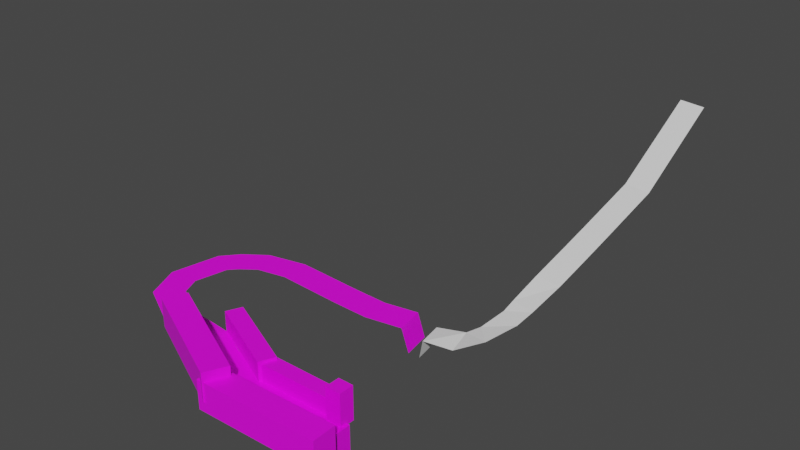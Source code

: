 # Source: Houses.blend  (saved by Blender 4.3.34; exported with 4.5.12 LTS)
import bpy
from mathutils import Matrix  # noqa: F401  (used for matrix-valued properties, if any)

bpy.ops.wm.read_factory_settings(use_empty=True)
scene = bpy.context.scene
scene.name = 'Scene'

# ---- collections
col_collection = bpy.data.collections.new('Collection'); scene.collection.children.link(col_collection)

# ---- images (referenced by path relative to the original .blend; pixels are not part of the script)
import os
ASSET_DIR = os.environ.get("B2B_ASSET_DIR", "")  # directory of the original .blend (textures are referenced by path, not embedded)
HERE = os.path.dirname(os.path.abspath(__file__))  # packed textures are extracted next to this script under _unpacked/

def load_image(name, relpath, width, height, colorspace="sRGB"):
    """Load a texture the original file referenced (path relative to the .blend, or extracted next to this script)."""
    p = next((c for c in (os.path.join(HERE, relpath), os.path.join(ASSET_DIR, relpath)) if relpath and os.path.exists(c)), "")
    if p:
        img = bpy.data.images.load(p, check_existing=True)
        img.name = name
    else:  # same state as the original file: an image datablock whose file is absent (Cycles renders it pink)
        img = bpy.data.images.new(name, width, height)
        img.source = "FILE"
        img.filepath = "//" + (relpath or name)
    img.colorspace_settings.name = colorspace
    return img
img_xeohdaj_1k_albedo_jpg = load_image('xeohdaj_1K_Albedo.jpg', 'xeohdaj_1K_Albedo.jpg', 1024, 1024, 'sRGB')
img_buildings_buildings_0105_01_preview_jpg = load_image('buildings_buildings_0105_01_preview.jpg', 'buildings_buildings_0105_01_preview.jpg', 1024, 1024, 'sRGB')

# ---- materials (node trees are filled in below, after node groups)
mat_asphalt = bpy.data.materials.new('Asphalt')
mat_asphalt.alpha_threshold = 0.0
mat_asphalt.use_transparent_shadow = False
mat_asphalt.roughness = 0.5
mat_asphalt.line_color = (0.0, 0.0, 0.0, 1.0)
mat_wallhouse = bpy.data.materials.new('WallHouse')
mat_wallhouse.use_transparent_shadow = False

# ---- material node trees
mat_asphalt.use_nodes = True; mat_asphalt.node_tree.nodes.clear()
_N = mat_asphalt.node_tree.nodes; _L = mat_asphalt.node_tree.links
n0 = _N.new('ShaderNodeOutputMaterial'); n0.name = 'Material Output'; n0.location = (300, 300)
n1 = _N.new('ShaderNodeBsdfPrincipled'); n1.name = 'Principled BSDF'; n1.location = (10, 300)
n1.distribution = 'GGX'
n1.subsurface_method = 'RANDOM_WALK_SKIN'
n1.inputs[3].default_value = 1.45
n1.inputs[27].default_value = (0.0, 0.0, 0.0, 1.0)
n1.inputs[28].default_value = 1.0
n2 = _N.new('ShaderNodeTexImage'); n2.name = 'Image Texture'; n2.location = (-355, 268)
n2.image = img_xeohdaj_1k_albedo_jpg
_L.new(n1.outputs[0], n0.inputs[0])
_L.new(n2.outputs[0], n1.inputs[0])
n0.is_active_output = True
mat_wallhouse.use_nodes = True; mat_wallhouse.node_tree.nodes.clear()
_N = mat_wallhouse.node_tree.nodes; _L = mat_wallhouse.node_tree.links
n0 = _N.new('ShaderNodeBsdfPrincipled'); n0.name = 'Principled BSDF'; n0.location = (10, 300)
n0.distribution = 'GGX'
n0.subsurface_method = 'RANDOM_WALK_SKIN'
n0.inputs[3].default_value = 1.45
n0.inputs[27].default_value = (0.0, 0.0, 0.0, 1.0)
n0.inputs[28].default_value = 1.0
n1 = _N.new('ShaderNodeOutputMaterial'); n1.name = 'Material Output'; n1.location = (300, 300)
n2 = _N.new('ShaderNodeTexImage'); n2.name = 'Image Texture'; n2.location = (-456, 191)
n2.image = img_buildings_buildings_0105_01_preview_jpg
_L.new(n0.outputs[0], n1.inputs[0])
_L.new(n2.outputs[0], n0.inputs[0])
n1.is_active_output = True

# ---- world
world_world = bpy.data.worlds.new('World'); scene.world = world_world
world_world.use_nodes = True; world_world.node_tree.nodes.clear()
_N = world_world.node_tree.nodes; _L = world_world.node_tree.links
n0 = _N.new('ShaderNodeOutputWorld'); n0.name = 'World Output'; n0.location = (300, 300)
n1 = _N.new('ShaderNodeBackground'); n1.name = 'Background'; n1.location = (10, 300)
n1.inputs[0].default_value = (0.05088, 0.05088, 0.05088, 1.0)
_L.new(n1.outputs[0], n0.inputs[0])
n0.is_active_output = True
world_world.color = (0.05088, 0.05088, 0.05088)
world_world.use_sun_shadow = False
world_world.sun_shadow_jitter_overblur = 0.0

# ---- meshes
me_cube = bpy.data.meshes.new('Cube')
me_cube.from_pydata([(1.0, 1.0, 1.0), (1.0, 1.0, -1.0), (1.0, -1.0, 1.0), (1.0, -1.0, -1.0), (-0.9961, 1.0, 1.0), (-1.004, -1.0, 1.0), (-5.715, -0.951, 1.0), (-5.385, 1.022, 1.0), (-9.078, 0.1672, 1.0), (-8.324, 2.02, 1.0), (-10.87, 1.047, 1.0), (-10.34, 2.975, 1.0), (-13.75, 1.308, 1.0), (-13.2, 3.231, 1.0), (-17.19, 3.088, 1.0), (-15.73, 4.461, 1.0), (-18.23, 5.457, 1.0), (-16.24, 5.666, 1.0), (-17.57, 8.784, 1.0), (-15.78, 7.889, 1.0), (-16.59, 9.922, 1.0), (-15.25, 8.444, 1.0), (-15.08, 11.01, 1.0), (-14.26, 9.188, 1.0), (-12.45, 11.59, 1.0), (-12.29, 9.597, 1.0), (-7.694, 11.33, 1.0), (-7.779, 9.336, 1.0), (-5.412, 11.26, 1.0), (-5.264, 9.268, 1.0), (-2.516, 9.999, -0.7641), (-2.871, 11.97, -0.7641), (-3.164, 11.67, 1.0), (-2.809, 9.704, 1.0)], [], [(0, 4, 5, 2), (1, 0, 2, 3), (5, 4, 7, 6), (6, 7, 9, 8), (10, 11, 13, 12), (8, 9, 11, 10), (12, 13, 15, 14), (16, 17, 19, 18), (14, 15, 17, 16), (20, 21, 23, 22), (18, 19, 21, 20), (22, 23, 25, 24), (26, 27, 29, 28), (24, 25, 27, 26), (32, 33, 30, 31), (28, 29, 33, 32)])
_uv = me_cube.uv_layers.new(name='UVMap')
_uv.uv.foreach_set('vector', [-7.691, -7.248, -7.691, -5.476, -11.24, -5.469, -11.24, -7.248, -7.691, -9.024, -7.691, -7.248, -11.24, -7.248, -11.24, -9.024, -11.24, -5.469, -7.691, -5.476, -7.652, -1.58, -11.16, -1.286, -11.16, -1.286, -7.652, -1.58, -5.88, 1.03, -9.169, 1.699, -7.608, 3.292, -4.184, 2.82, -3.729, 5.359, -7.144, 5.847, -9.169, 1.699, -5.88, 1.03, -4.184, 2.82, -7.608, 3.292, -7.144, 5.847, -3.729, 5.359, -1.545, 7.609, -3.983, 8.9, 0.2244, 9.827, 0.5948, 8.061, 4.543, 7.649, 6.131, 9.237, -3.983, 8.9, -1.545, 7.609, 0.5948, 8.061, 0.2244, 9.827, 8.153, 8.373, 5.528, 7.176, 6.85, 6.304, 10.09, 7.032, 6.131, 9.237, 4.543, 7.649, 5.528, 7.176, 8.153, 8.373, 10.09, 7.032, 6.85, 6.304, 7.576, 4.553, 11.12, 4.691, 10.66, 0.4709, 7.112, 0.5465, 6.99, -1.687, 10.53, -1.555, 11.12, 4.691, 7.576, 4.553, 7.112, 0.5465, 10.66, 0.4709, 11.26, -3.552, 7.765, -3.866, 8.747, -5.399, 12.24, -5.084, 10.53, -1.555, 6.99, -1.687, 7.765, -3.866, 11.26, -3.552])
me_cube.materials.append(mat_asphalt)
me_cube.use_mirror_vertex_groups = False
me_cube.update()
me_cube_001 = bpy.data.meshes.new('Cube.001')
me_cube_001.from_pydata([(4.057, -0.2434, 0.5545), (4.057, -0.2434, 5.548), (4.057, 3.89, 0.5545), (4.057, 3.89, 5.548), (8.19, -0.2434, 0.5545), (8.19, -0.2434, 5.548), (8.19, 3.89, 0.5545), (8.19, 3.89, 5.548), (4.057, -0.2434, 9.684), (4.057, 3.89, 9.684), (8.19, 3.89, 9.684), (8.19, -0.2434, 9.684)], [], [(0, 1, 3, 2), (2, 3, 7, 6), (6, 7, 5, 4), (4, 5, 1, 0), (2, 6, 4, 0), (5, 7, 10, 11), (10, 9, 8, 11), (3, 1, 8, 9), (1, 5, 11, 8), (7, 3, 9, 10)])
_uv = me_cube_001.uv_layers.new(name='UVMap')
_uv.uv.foreach_set('vector', [5.761e-05, 0.9999, 5.765e-05, 0.4931, 0.3322, 0.4931, 0.3322, 0.9999, 5.761e-05, 0.9999, 5.765e-05, 0.4931, 0.3322, 0.4931, 0.3322, 0.9999, 0.3322, 5.763e-05, 0.3322, 0.5069, 5.763e-05, 0.5069, 5.766e-05, 5.765e-05, 0.3322, 5.763e-05, 0.3322, 0.5069, 5.763e-05, 0.5069, 5.764e-05, 5.763e-05, 0.6461, 0.9346, 0.4846, 0.6769, 0.6461, 0.5154, 0.8076, 0.7731, 5.763e-05, 0.5069, 0.3322, 0.5069, 0.3322, 0.9267, 5.764e-05, 0.9267, 0.3231, 0.4193, 0.1616, 0.1616, 0.3231, 8.982e-05, 0.4846, 0.2578, 0.3322, 0.4931, 5.765e-05, 0.4931, 5.769e-05, 0.0733, 0.3322, 0.0733, 5.763e-05, 0.5069, 0.3322, 0.5069, 0.3322, 0.9267, 5.763e-05, 0.9267, 0.3322, 0.4931, 5.765e-05, 0.4931, 5.769e-05, 0.0733, 0.3322, 0.0733])
me_cube_001.materials.append(mat_wallhouse)
me_cube_001.update()
me_cube_002 = bpy.data.meshes.new('Cube.002')
me_cube_002.from_pydata([(-9.391, -1.0, -1.0), (-9.391, -1.0, 1.416), (-9.391, 1.0, -1.0), (-9.391, 1.0, 1.416), (1.0, -1.0, -1.0), (1.0, -1.0, 1.416), (1.0, 1.0, -1.0), (1.0, 1.0, 1.416)], [], [(0, 1, 3, 2), (2, 3, 7, 6), (6, 7, 5, 4), (4, 5, 1, 0), (2, 6, 4, 0), (7, 3, 1, 5)])
_uv = me_cube_002.uv_layers.new(name='UVMap')
_uv.uv.foreach_set('vector', [8.982e-05, 0.2578, 0.1616, 8.982e-05, 0.3231, 0.1616, 0.1616, 0.4193, 0.1616, 0.4193, 0.3231, 0.1616, 0.4846, 0.3231, 0.3231, 0.5807, 0.3231, 0.5807, 0.4846, 0.3231, 0.6461, 0.4846, 0.4846, 0.7422, 0.02689, 0.284, 0.02689, 0.01415, 0.9457, 0.01415, 0.9457, 0.284, 0.1234, 0.2292, 0.628, 0.2111, 0.6394, 0.7156, 0.1348, 0.7338, 0.4846, 0.3231, 0.6461, 0.0654, 0.8076, 0.2269, 0.6461, 0.4846])
me_cube_002.materials.append(mat_wallhouse)
me_cube_002.update()
me_cube_003 = bpy.data.meshes.new('Cube.003')
me_cube_003.from_pydata([(-9.391, -1.0, -1.0), (-9.391, -1.0, 1.416), (-9.391, 1.0, -1.0), (-9.391, 1.0, 1.416), (1.0, -1.0, -1.0), (1.0, -1.0, 1.416), (1.0, 1.0, -1.0), (1.0, 1.0, 1.416)], [], [(0, 1, 3, 2), (2, 3, 7, 6), (6, 7, 5, 4), (4, 5, 1, 0), (2, 6, 4, 0), (7, 3, 1, 5)])
_uv = me_cube_003.uv_layers.new(name='UVMap')
_uv.uv.foreach_set('vector', [0.6826, 0.1881, 0.6826, 0.8119, 0.2739, 0.8119, 0.2739, 0.1881, 0.1616, 0.4193, 0.3231, 0.1616, 0.4846, 0.3231, 0.3231, 0.5807, 0.3231, 0.5807, 0.4846, 0.3231, 0.6461, 0.4846, 0.4846, 0.7422, 0.02689, 0.284, 0.02689, 0.01415, 0.9457, 0.01415, 0.9457, 0.284, 0.1616, 0.8384, 0.3231, 0.5807, 0.4846, 0.7422, 0.3231, 0.9999, 0.4846, 0.3231, 0.6461, 0.0654, 0.8076, 0.2269, 0.6461, 0.4846])
me_cube_003.materials.append(mat_wallhouse)
me_cube_003.update()
me_cube_004 = bpy.data.meshes.new('Cube.004')
me_cube_004.from_pydata([(-9.391, -1.0, -1.0), (-9.391, -1.0, 1.416), (-9.391, 1.0, -1.0), (-9.391, 1.0, 1.416), (1.0, -1.0, -1.0), (1.0, -1.0, 1.416), (1.0, 1.0, -1.0), (1.0, 1.0, 1.416)], [], [(0, 1, 3, 2), (2, 3, 7, 6), (6, 7, 5, 4), (4, 5, 1, 0), (2, 6, 4, 0), (7, 3, 1, 5)])
_uv = me_cube_004.uv_layers.new(name='UVMap')
_uv.uv.foreach_set('vector', [8.982e-05, 0.2578, 0.1616, 8.982e-05, 0.3231, 0.1616, 0.1616, 0.4193, 0.1616, 0.4193, 0.3231, 0.1616, 0.4846, 0.3231, 0.3231, 0.5807, 0.3231, 0.5807, 0.4846, 0.3231, 0.6461, 0.4846, 0.4846, 0.7422, -0.2548, 0.3668, -0.2548, -0.0686, 1.227, -0.0686, 1.227, 0.3668, 0.1616, 0.8384, 0.3231, 0.5807, 0.4846, 0.7422, 0.3231, 0.9999, 0.4846, 0.3231, 0.6461, 0.0654, 0.8076, 0.2269, 0.6461, 0.4846])
me_cube_004.materials.append(mat_wallhouse)
me_cube_004.update()
me_cube_005 = bpy.data.meshes.new('Cube.005')
me_cube_005.from_pydata([(-9.391, -1.0, -1.0), (-9.391, -1.0, 1.416), (-9.391, 1.0, -1.0), (-9.391, 1.0, 1.416), (1.0, -1.0, -1.0), (1.0, -1.0, 1.416), (1.0, 1.0, -1.0), (1.0, 1.0, 1.416)], [], [(0, 1, 3, 2), (2, 3, 7, 6), (6, 7, 5, 4), (4, 5, 1, 0), (2, 6, 4, 0), (7, 3, 1, 5)])
_uv = me_cube_005.uv_layers.new(name='UVMap')
_uv.uv.foreach_set('vector', [8.982e-05, 0.2578, 0.1616, 8.982e-05, 0.3231, 0.1616, 0.1616, 0.4193, 0.1616, 0.4193, 0.3231, 0.1616, 0.4846, 0.3231, 0.3231, 0.5807, 0.4183, 0.3616, 0.4183, 0.6384, 0.237, 0.6384, 0.237, 0.3616, 0.02689, 0.284, 0.02689, 0.01415, 0.9457, 0.01415, 0.9457, 0.284, 0.1616, 0.8384, 0.3231, 0.5807, 0.4846, 0.7422, 0.3231, 0.9999, 0.4846, 0.3231, 0.6461, 0.0654, 0.8076, 0.2269, 0.6461, 0.4846])
me_cube_005.materials.append(mat_wallhouse)
me_cube_005.update()
me_plane = bpy.data.meshes.new('Plane')
me_plane.from_pydata([(-1.468, 39.56, -1.179), (6.636, 40.95, -1.179), (-2.684, 46.66, -1.179), (5.42, 48.05, -0.03576), (-2.436, 39.55, -6.404), (-3.652, 46.65, -6.404), (24.8, 98.53, 25.04), (17.63, 99.16, 25.25), (24.26, 126.5, 39.86), (17.09, 127.2, 40.07), (17.97, 51.04, 5.518), (13.41, 44.83, 2.099), (8.496, 49.68, 1.998), (11.83, 54.31, 5.667), (20.75, 64.74, 11.11), (19.09, 55.69, 7.414), (12.38, 57.36, 7.44), (13.58, 65.37, 11.32), (22.97, 82.54, 18.42), (21.98, 74.34, 15.05), (14.81, 74.97, 15.26), (15.8, 83.17, 18.63)], [], [(0, 1, 3, 2), (0, 2, 5, 4), (3, 1, 11, 12), (7, 6, 8, 9), (10, 13, 12, 11), (21, 18, 6, 7), (14, 17, 16, 15), (13, 10, 15, 16), (18, 21, 20, 19), (17, 14, 19, 20)])
_uv = me_plane.uv_layers.new(name='UVMap')
_uv.uv.foreach_set('vector', [0.0, 0.0, 1.0, 0.0, 1.0, 1.0, 0.0, 1.0, 0.0, 0.0, 0.0, 1.0, 0.0, 1.0, 0.0, 0.0, 1.0, 1.0, 1.0, 0.0, 1.0, 0.0, 1.0, 1.0, 1.0, 1.0, 1.0, 0.0, 1.0, 0.0, 1.0, 1.0, 1.0, 0.0, 1.0, 1.0, 1.0, 1.0, 1.0, 0.0, 1.0, 1.0, 1.0, 0.0, 1.0, 0.0, 1.0, 1.0, 1.0, 0.0, 1.0, 1.0, 1.0, 1.0, 1.0, 0.0, 1.0, 1.0, 1.0, 0.0, 1.0, 0.0, 1.0, 1.0, 1.0, 0.0, 1.0, 1.0, 1.0, 1.0, 1.0, 0.0, 1.0, 1.0, 1.0, 0.0, 1.0, 0.0, 1.0, 1.0])
me_plane.update()

# ---- objects
ob_jespersmodels = bpy.data.objects.new('JESPERSMODELS', me_cube)
ob_jespersmodels_001 = bpy.data.objects.new('JESPERSMODELS.001', me_cube_001)
ob_jespersmodels_002 = bpy.data.objects.new('JESPERSMODELS.002', me_cube_002)
ob_jespersmodels_003 = bpy.data.objects.new('JESPERSMODELS.003', me_cube_003)
ob_jespersmodels_004 = bpy.data.objects.new('JESPERSMODELS.004', me_cube_004)
ob_jespersmodels_005 = bpy.data.objects.new('JESPERSMODELS.005', me_cube_005)
ob_plane = bpy.data.objects.new('Plane', me_plane)

# ---- transforms, parenting, visibility, modifiers, constraints
ob_jespersmodels.location = (4.803, -2.475, -3.227)
ob_jespersmodels.scale = (4.187, 4.187, 4.187)
ob_jespersmodels.lock_rotations_4d = False
ob_jespersmodels.empty_display_type = 'ARROWS'
ob_jespersmodels.lineart.crease_threshold = 0.0
ob_jespersmodels_001.location = (0.0, 0.0, 0.0)
ob_jespersmodels_002.location = (-15.45, 2.982, 3.643)
ob_jespersmodels_002.rotation_euler = (-0.0, 3.142, -0.0)
ob_jespersmodels_002.scale = (2.067, 2.067, 2.067)
ob_jespersmodels_003.location = (-35.9, 11.27, 4.157)
ob_jespersmodels_003.rotation_euler = (-0.0, 3.142, -0.4302)
ob_jespersmodels_003.scale = (2.298, 2.298, 2.298)
ob_jespersmodels_004.location = (7.786, -8.299, 2.385)
ob_jespersmodels_004.rotation_euler = (-0.0, 3.142, -3.12)
ob_jespersmodels_004.scale = (3.33, 3.33, 3.33)
ob_jespersmodels_005.location = (-23.01, -8.156, 5.07)
ob_jespersmodels_005.rotation_euler = (-0.0, 3.142, -3.585)
ob_jespersmodels_005.scale = (3.33, 3.33, 3.33)
ob_plane.location = (0.0, 0.0, 0.0)

# ---- collection membership
col_collection.objects.link(ob_jespersmodels)
col_collection.objects.link(ob_jespersmodels_001)
col_collection.objects.link(ob_jespersmodels_002)
col_collection.objects.link(ob_jespersmodels_003)
col_collection.objects.link(ob_jespersmodels_004)
col_collection.objects.link(ob_jespersmodels_005)
col_collection.objects.link(ob_plane)

# ---- scene / render settings (as saved in the file)
scene.frame_start = 1; scene.frame_end = 250; scene.frame_set(0)
scene.render.engine = 'BLENDER_EEVEE_NEXT'
scene.cycles.sampling_pattern = 'TABULATED_SOBOL'
scene.cycles.use_light_tree = False
scene.eevee.ray_tracing_options.trace_max_roughness = 0.0
scene.view_settings.view_transform = 'Filmic'
bpy.context.view_layer.update()

# ---- added for rendering (the .blend has no active camera and no usable light): camera, sun
cam_auto = bpy.data.cameras.new('AutoCamera')
cam_auto.lens = 50.0
cam_auto.sensor_width = 36.0
cam_auto.clip_end = 2861.91
ob_auto_camera = bpy.data.objects.new('AutoCamera', cam_auto)
scene.collection.objects.link(ob_auto_camera)
ob_auto_camera.location = (139.703, -138.406, 146.784)
ob_auto_camera.rotation_euler = (1.09748, -7.21219e-08, 0.694738)
scene.camera = ob_auto_camera
light_auto_sun = bpy.data.lights.new('AutoSun', 'SUN')
light_auto_sun.energy = 3.0
light_auto_sun.angle = 0.0523599
ob_auto_sun = bpy.data.objects.new('AutoSun', light_auto_sun)
scene.collection.objects.link(ob_auto_sun)
ob_auto_sun.rotation_euler = (0.872665, 0.174533, 0.523599)
bpy.context.view_layer.update()
